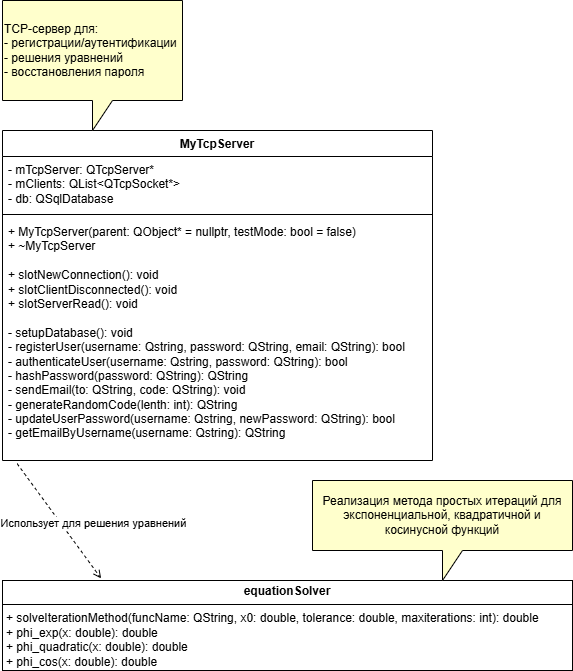

The diagram above was exported from draw.io. Its source (the exported page's mxGraphModel, read from the mxfile embedded in the PNG):
<mxGraphModel dx="2334" dy="1915" grid="1" gridSize="10" guides="1" tooltips="1" connect="1" arrows="1" fold="1" page="1" pageScale="1" pageWidth="827" pageHeight="1169" math="0" shadow="0">
  <root>
    <mxCell id="0" />
    <mxCell id="1" parent="0" />
    <mxCell id="66uXkpE7gvarwkWsEqvb-1" value="MyTcpServer" style="swimlane;fontStyle=1;align=center;verticalAlign=top;childLayout=stackLayout;horizontal=1;startSize=26;horizontalStack=0;resizeParent=1;resizeParentMax=0;resizeLast=0;collapsible=1;marginBottom=0;whiteSpace=wrap;html=1;" parent="1" vertex="1">
      <mxGeometry x="-120" y="110" width="430" height="330" as="geometry">
        <mxRectangle x="90" y="80" width="110" height="30" as="alternateBounds" />
      </mxGeometry>
    </mxCell>
    <mxCell id="66uXkpE7gvarwkWsEqvb-2" value="- mTcpServer: QTcpServer*&lt;div&gt;- mClients: QList&amp;lt;QTcpSocket*&amp;gt;&lt;/div&gt;&lt;div&gt;- db: QSqlDatabase&lt;/div&gt;" style="text;strokeColor=none;fillColor=none;align=left;verticalAlign=top;spacingLeft=4;spacingRight=4;overflow=hidden;rotatable=0;points=[[0,0.5],[1,0.5]];portConstraint=eastwest;whiteSpace=wrap;html=1;" parent="66uXkpE7gvarwkWsEqvb-1" vertex="1">
      <mxGeometry y="26" width="430" height="54" as="geometry" />
    </mxCell>
    <mxCell id="66uXkpE7gvarwkWsEqvb-3" value="" style="line;strokeWidth=1;fillColor=none;align=left;verticalAlign=middle;spacingTop=-1;spacingLeft=3;spacingRight=3;rotatable=0;labelPosition=right;points=[];portConstraint=eastwest;strokeColor=inherit;" parent="66uXkpE7gvarwkWsEqvb-1" vertex="1">
      <mxGeometry y="80" width="430" height="8" as="geometry" />
    </mxCell>
    <mxCell id="66uXkpE7gvarwkWsEqvb-4" value="&lt;div&gt;&lt;div&gt;+ MyTcpServer(parent: QObject* = nullptr, testMode: bool = false)&lt;/div&gt;&lt;div&gt;+ ~MyTcpServer&lt;/div&gt;&lt;div&gt;&lt;br&gt;&lt;/div&gt;&lt;div&gt;+&amp;nbsp;slotNewConnection(): void&lt;/div&gt;&lt;div&gt;+&amp;nbsp;slotClientDisconnected(): void&lt;/div&gt;&lt;div&gt;+&amp;nbsp;slotServerRead(): void&lt;/div&gt;&lt;div&gt;&lt;br&gt;&lt;/div&gt;&lt;div&gt;- setupDatabase(): void&lt;/div&gt;&lt;div&gt;- registerUser(username: Qstring, password: QString, email: QString): bool&lt;/div&gt;&lt;div&gt;- authenticateUser(&lt;span style=&quot;background-color: transparent; color: light-dark(rgb(0, 0, 0), rgb(255, 255, 255));&quot;&gt;username: Qstring, password: QString&lt;/span&gt;&lt;span style=&quot;background-color: transparent; color: light-dark(rgb(0, 0, 0), rgb(255, 255, 255));&quot;&gt;): bool&lt;/span&gt;&lt;/div&gt;&lt;div&gt;- hashPassword(&lt;span style=&quot;background-color: transparent; color: light-dark(rgb(0, 0, 0), rgb(255, 255, 255));&quot;&gt;password: QString&lt;/span&gt;&lt;span style=&quot;background-color: transparent; color: light-dark(rgb(0, 0, 0), rgb(255, 255, 255));&quot;&gt;): QString&lt;/span&gt;&lt;/div&gt;&lt;div&gt;- sendEmail(to: QString, code: QString): void&lt;/div&gt;&lt;div&gt;- generateRandomCode(lenth: int): QString&lt;/div&gt;&lt;div&gt;- updateUserPassword(&lt;span style=&quot;background-color: transparent; color: light-dark(rgb(0, 0, 0), rgb(255, 255, 255));&quot;&gt;username: Qstring, newPassword: QString&lt;/span&gt;&lt;span style=&quot;background-color: transparent; color: light-dark(rgb(0, 0, 0), rgb(255, 255, 255));&quot;&gt;): bool&lt;/span&gt;&lt;/div&gt;&lt;/div&gt;&lt;div&gt;-&amp;nbsp;getEmailByUsername(&lt;span style=&quot;background-color: transparent; color: light-dark(rgb(0, 0, 0), rgb(255, 255, 255));&quot;&gt;username: Qstring&lt;/span&gt;&lt;span style=&quot;background-color: transparent; color: light-dark(rgb(0, 0, 0), rgb(255, 255, 255));&quot;&gt;): QString&lt;/span&gt;&lt;/div&gt;&lt;div&gt;&lt;br&gt;&lt;/div&gt;" style="text;strokeColor=none;fillColor=none;align=left;verticalAlign=top;spacingLeft=4;spacingRight=4;overflow=hidden;rotatable=0;points=[[0,0.5],[1,0.5]];portConstraint=eastwest;whiteSpace=wrap;html=1;" parent="66uXkpE7gvarwkWsEqvb-1" vertex="1">
      <mxGeometry y="88" width="430" height="242" as="geometry" />
    </mxCell>
    <mxCell id="66uXkpE7gvarwkWsEqvb-6" value="&lt;p style=&quot;margin:0px;margin-top:4px;text-align:center;&quot;&gt;&lt;b&gt;equationSolver&lt;/b&gt;&lt;/p&gt;&lt;hr size=&quot;1&quot; style=&quot;border-style:solid;&quot;&gt;&lt;p style=&quot;margin:0px;margin-left:4px;&quot;&gt;&lt;span style=&quot;background-color: transparent; color: light-dark(rgb(0, 0, 0), rgb(255, 255, 255));&quot;&gt;+&amp;nbsp;solveIterationMethod(funcName: QString, x0: double, tolerance: double, maxiterations: int): double&lt;/span&gt;&lt;/p&gt;&lt;p style=&quot;margin:0px;margin-left:4px;&quot;&gt;&lt;span style=&quot;background-color: transparent; color: light-dark(rgb(0, 0, 0), rgb(255, 255, 255));&quot;&gt;+ phi_exp(x: double): double&lt;/span&gt;&lt;/p&gt;&lt;p style=&quot;margin:0px;margin-left:4px;&quot;&gt;&lt;span style=&quot;background-color: transparent; color: light-dark(rgb(0, 0, 0), rgb(255, 255, 255));&quot;&gt;+ phi_quadratic(x: double): double&lt;/span&gt;&lt;/p&gt;&lt;p style=&quot;margin:0px;margin-left:4px;&quot;&gt;&lt;span style=&quot;background-color: transparent; color: light-dark(rgb(0, 0, 0), rgb(255, 255, 255));&quot;&gt;+ phi_cos(x: double): double&lt;/span&gt;&lt;/p&gt;" style="verticalAlign=top;align=left;overflow=fill;html=1;whiteSpace=wrap;" parent="1" vertex="1">
      <mxGeometry x="-120" y="560" width="570" height="90" as="geometry" />
    </mxCell>
    <mxCell id="66uXkpE7gvarwkWsEqvb-12" style="rounded=0;orthogonalLoop=1;jettySize=auto;html=1;exitX=0.034;exitY=1.013;exitDx=0;exitDy=0;entryX=0.173;entryY=-0.023;entryDx=0;entryDy=0;endArrow=open;endFill=0;dashed=1;exitPerimeter=0;entryPerimeter=0;" parent="1" source="66uXkpE7gvarwkWsEqvb-4" target="66uXkpE7gvarwkWsEqvb-6" edge="1">
      <mxGeometry relative="1" as="geometry" />
    </mxCell>
    <mxCell id="Fsi4vlwF2lBB3nbwL9-t-3" value="Использует для решения уравнений" style="edgeLabel;html=1;align=center;verticalAlign=middle;resizable=0;points=[];" vertex="1" connectable="0" parent="66uXkpE7gvarwkWsEqvb-12">
      <mxGeometry x="0.0066" y="-2" relative="1" as="geometry">
        <mxPoint x="35" as="offset" />
      </mxGeometry>
    </mxCell>
    <mxCell id="Fsi4vlwF2lBB3nbwL9-t-4" value="TCP-сервер для:&lt;div&gt;- регистрации/аутентификации&lt;/div&gt;&lt;div&gt;- решения уравнений&lt;/div&gt;&lt;div&gt;- восстановления пароля&lt;/div&gt;" style="shape=callout;whiteSpace=wrap;html=1;perimeter=calloutPerimeter;align=left;fillColor=#FFFFCC;" vertex="1" parent="1">
      <mxGeometry x="-120" y="-20" width="180" height="130" as="geometry" />
    </mxCell>
    <mxCell id="Fsi4vlwF2lBB3nbwL9-t-5" value="Реализация метода простых итераций для экспоненциальной, квадратичной и косинусной функций" style="shape=callout;whiteSpace=wrap;html=1;perimeter=calloutPerimeter;fillColor=#FFFFCC;" vertex="1" parent="1">
      <mxGeometry x="190" y="460" width="260" height="100" as="geometry" />
    </mxCell>
  </root>
</mxGraphModel>